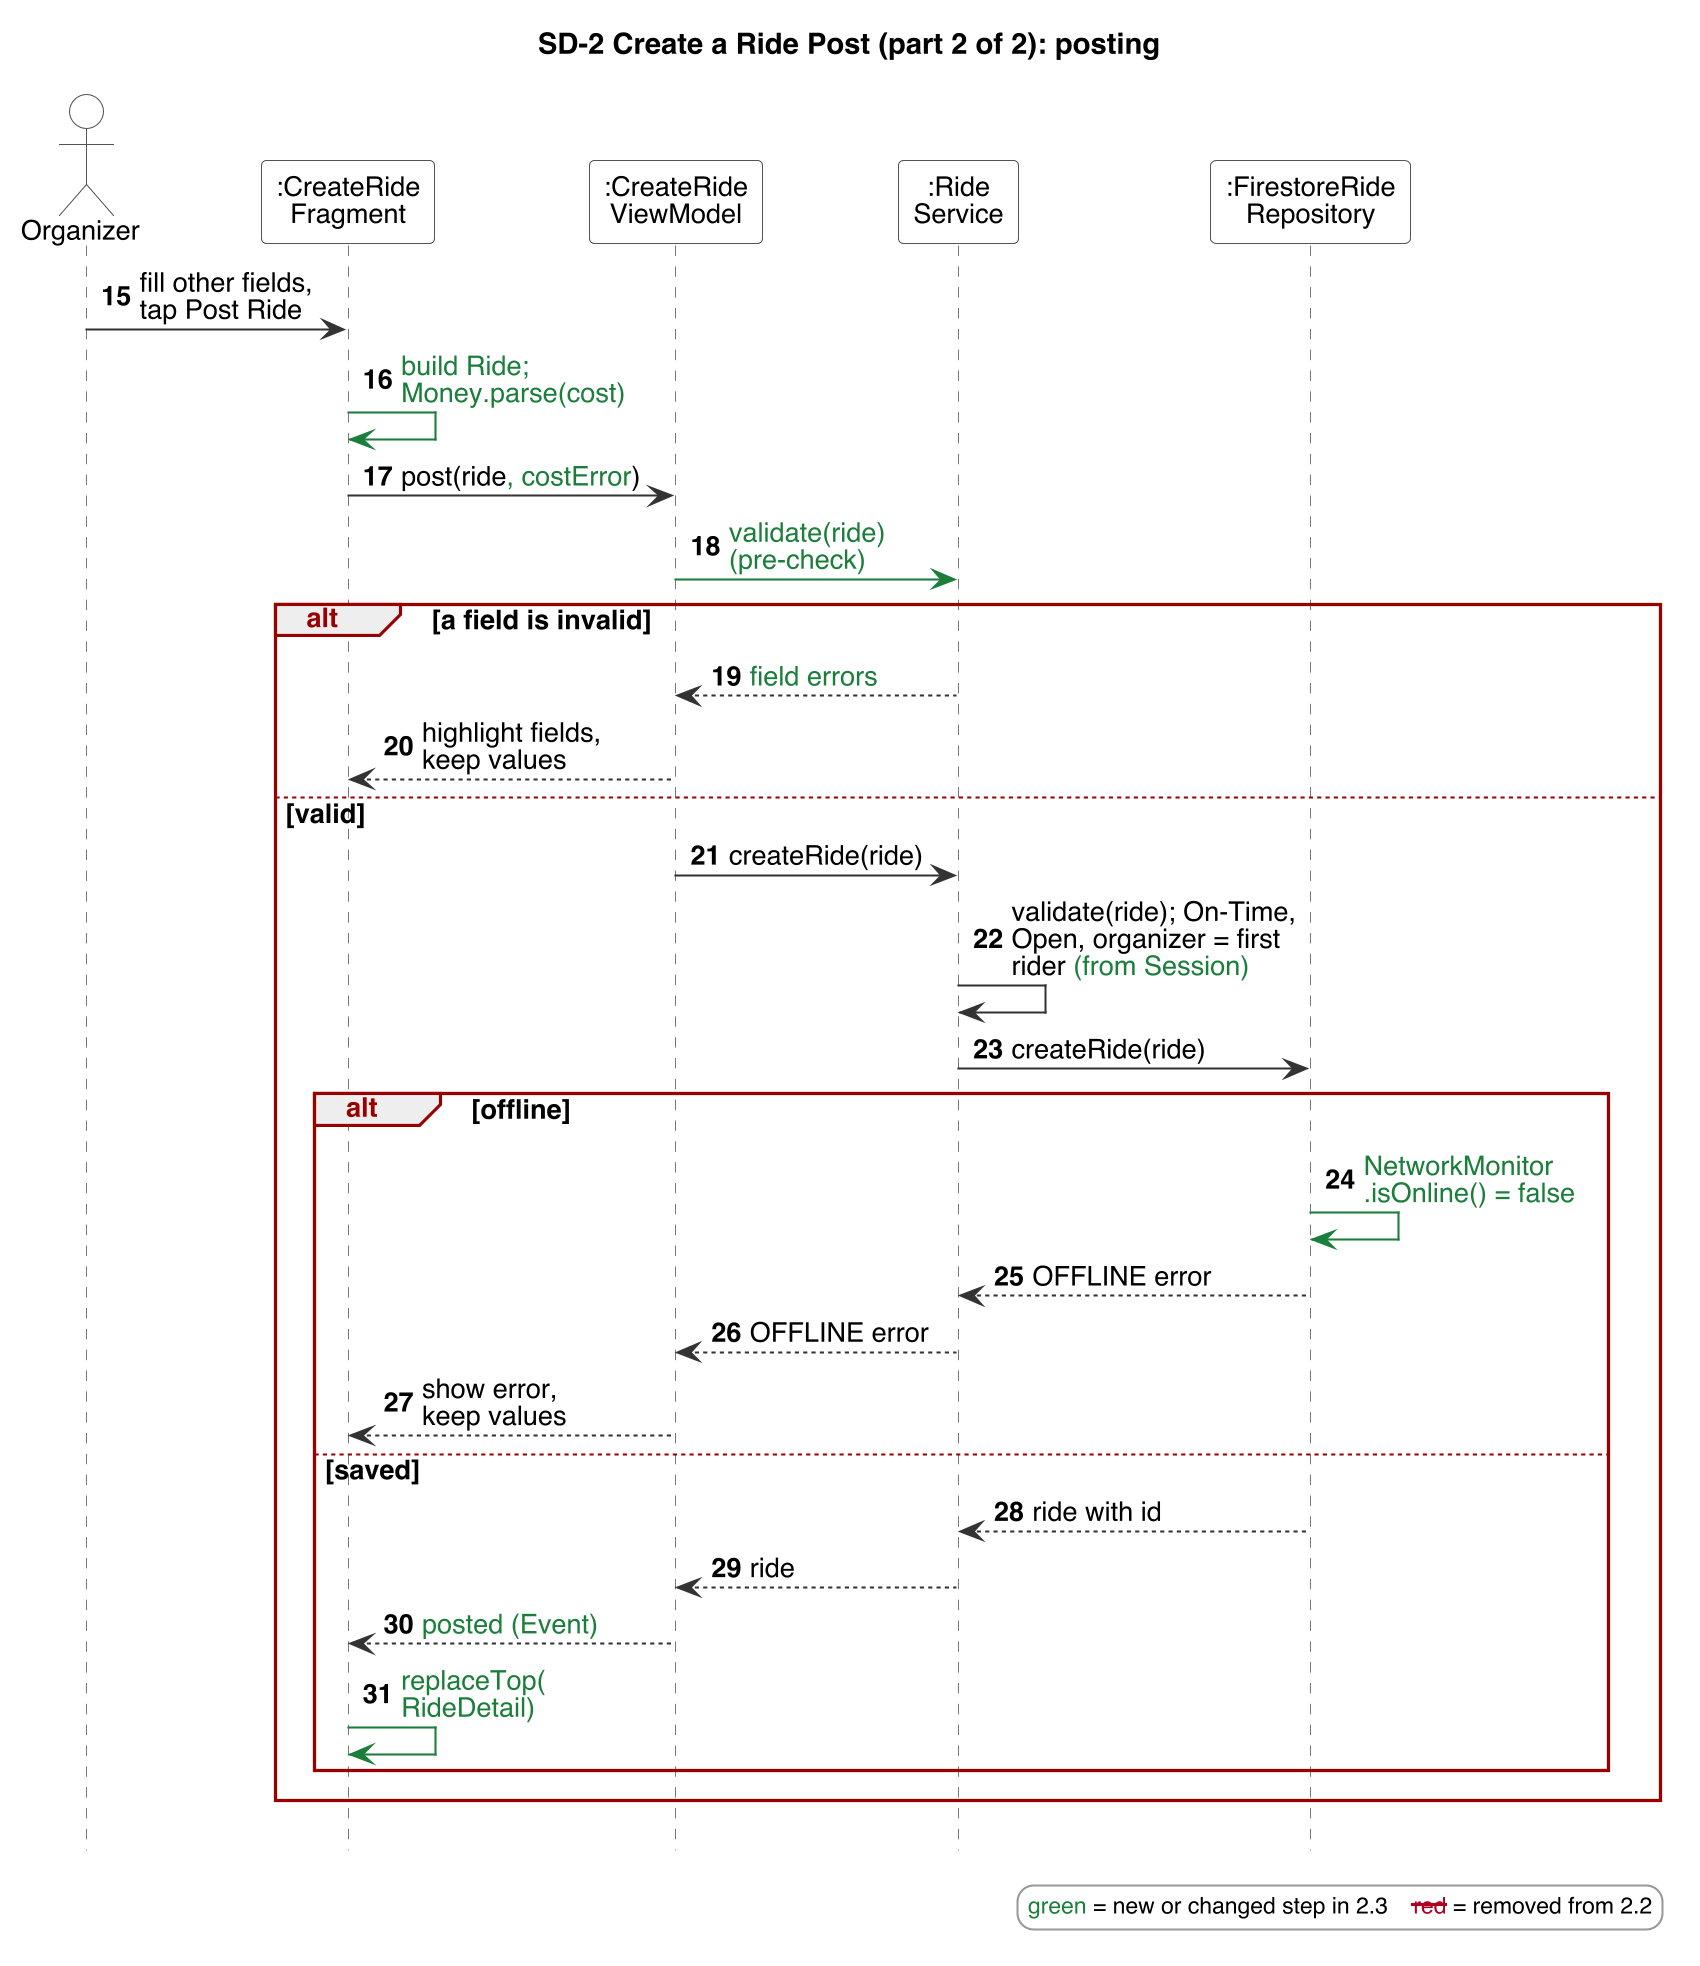

The diagram above was rendered by PlantUML. Its source (embedded in the PNG):
@startuml
!include style.iuml
skinparam maxMessageSize 1000
title SD-2 Create a Ride Post (part 2 of 2): posting
autonumber 15
actor Organizer
participant ":CreateRide\nFragment" as F
participant ":CreateRide\nViewModel" as VM
participant ":Ride\nService" as RS
participant ":FirestoreRide\nRepository" as RR

Organizer -> F : fill other fields,\ntap Post Ride
F -[#1B7F3B]> F : <color:#1B7F3B>build Ride;</color>\n<color:#1B7F3B>Money.parse(cost)</color>
F -> VM : post(ride<color:#1B7F3B>, costError</color>)
VM -[#1B7F3B]> RS : <color:#1B7F3B>validate(ride)</color>\n<color:#1B7F3B>(pre-check)</color>
alt a field is invalid
  RS --> VM : <color:#1B7F3B>field errors</color>
  VM --> F : highlight fields,\nkeep values
else valid
  VM -> RS : createRide(ride)
  RS -> RS : validate(ride); On-Time,\nOpen, organizer = first\nrider <color:#1B7F3B>(from Session)</color>
  RS -> RR : createRide(ride)
  alt offline
    RR -[#1B7F3B]> RR : <color:#1B7F3B>NetworkMonitor</color>\n<color:#1B7F3B>.isOnline() = false</color>
    RR --> RS : OFFLINE error
    RS --> VM : OFFLINE error
    VM --> F : show error,\nkeep values
  else saved
    RR --> RS : ride with id
    RS --> VM : ride
    VM --> F : <color:#1B7F3B>posted (Event)</color>
    F -[#1B7F3B]> F : <color:#1B7F3B>replaceTop(</color>\n<color:#1B7F3B>RideDetail)</color>
  end
end
$seqlegend()
@enduml